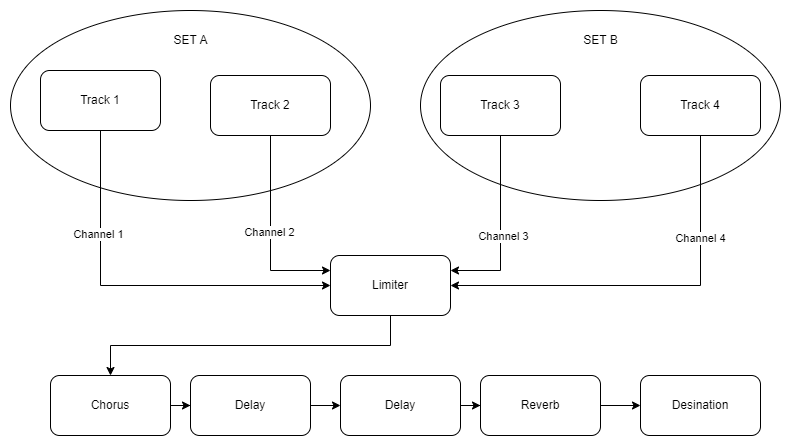

The diagram above was exported from draw.io. Its source (the exported page's mxGraphModel, read from the mxfile embedded in the PNG):
<mxGraphModel dx="1293" dy="538" grid="1" gridSize="10" guides="1" tooltips="1" connect="1" arrows="1" fold="1" page="1" pageScale="1" pageWidth="850" pageHeight="1100" math="0" shadow="0">
  <root>
    <mxCell id="0" />
    <mxCell id="1" parent="0" />
    <mxCell id="uWE73kYSwfzuH7UhH34C-15" style="edgeStyle=orthogonalEdgeStyle;rounded=0;orthogonalLoop=1;jettySize=auto;html=1;exitX=0.5;exitY=1;exitDx=0;exitDy=0;entryX=0;entryY=0.5;entryDx=0;entryDy=0;" edge="1" parent="1" source="uWE73kYSwfzuH7UhH34C-1" target="uWE73kYSwfzuH7UhH34C-10">
      <mxGeometry relative="1" as="geometry" />
    </mxCell>
    <mxCell id="uWE73kYSwfzuH7UhH34C-33" value="Channel 1" style="edgeLabel;html=1;align=center;verticalAlign=middle;resizable=0;points=[];" vertex="1" connectable="0" parent="uWE73kYSwfzuH7UhH34C-15">
      <mxGeometry x="-0.4618" y="-3" relative="1" as="geometry">
        <mxPoint as="offset" />
      </mxGeometry>
    </mxCell>
    <mxCell id="uWE73kYSwfzuH7UhH34C-1" value="Track 1" style="rounded=1;whiteSpace=wrap;html=1;" vertex="1" parent="1">
      <mxGeometry x="40" y="175" width="120" height="60" as="geometry" />
    </mxCell>
    <mxCell id="uWE73kYSwfzuH7UhH34C-19" style="edgeStyle=orthogonalEdgeStyle;rounded=0;orthogonalLoop=1;jettySize=auto;html=1;entryX=1;entryY=0.5;entryDx=0;entryDy=0;" edge="1" parent="1" source="uWE73kYSwfzuH7UhH34C-2" target="uWE73kYSwfzuH7UhH34C-10">
      <mxGeometry relative="1" as="geometry">
        <Array as="points">
          <mxPoint x="700" y="390" />
        </Array>
      </mxGeometry>
    </mxCell>
    <mxCell id="uWE73kYSwfzuH7UhH34C-38" value="Channel 4" style="edgeLabel;html=1;align=center;verticalAlign=middle;resizable=0;points=[];" vertex="1" connectable="0" parent="uWE73kYSwfzuH7UhH34C-19">
      <mxGeometry x="-0.4888" y="-1" relative="1" as="geometry">
        <mxPoint as="offset" />
      </mxGeometry>
    </mxCell>
    <mxCell id="uWE73kYSwfzuH7UhH34C-2" value="Track 4" style="rounded=1;whiteSpace=wrap;html=1;" vertex="1" parent="1">
      <mxGeometry x="640" y="180" width="120" height="60" as="geometry" />
    </mxCell>
    <mxCell id="uWE73kYSwfzuH7UhH34C-17" style="edgeStyle=orthogonalEdgeStyle;rounded=0;orthogonalLoop=1;jettySize=auto;html=1;entryX=1;entryY=0.25;entryDx=0;entryDy=0;" edge="1" parent="1" source="uWE73kYSwfzuH7UhH34C-3" target="uWE73kYSwfzuH7UhH34C-10">
      <mxGeometry relative="1" as="geometry" />
    </mxCell>
    <mxCell id="uWE73kYSwfzuH7UhH34C-36" value="Channel 3" style="edgeLabel;html=1;align=center;verticalAlign=middle;resizable=0;points=[];" vertex="1" connectable="0" parent="uWE73kYSwfzuH7UhH34C-17">
      <mxGeometry x="0.0851" y="2" relative="1" as="geometry">
        <mxPoint as="offset" />
      </mxGeometry>
    </mxCell>
    <mxCell id="uWE73kYSwfzuH7UhH34C-3" value="Track 3" style="rounded=1;whiteSpace=wrap;html=1;" vertex="1" parent="1">
      <mxGeometry x="440" y="180" width="120" height="60" as="geometry" />
    </mxCell>
    <mxCell id="uWE73kYSwfzuH7UhH34C-16" style="edgeStyle=orthogonalEdgeStyle;rounded=0;orthogonalLoop=1;jettySize=auto;html=1;exitX=0.5;exitY=1;exitDx=0;exitDy=0;entryX=0;entryY=0.25;entryDx=0;entryDy=0;" edge="1" parent="1" source="uWE73kYSwfzuH7UhH34C-4" target="uWE73kYSwfzuH7UhH34C-10">
      <mxGeometry relative="1" as="geometry" />
    </mxCell>
    <mxCell id="uWE73kYSwfzuH7UhH34C-34" value="Channel 2" style="edgeLabel;html=1;align=center;verticalAlign=middle;resizable=0;points=[];" vertex="1" connectable="0" parent="uWE73kYSwfzuH7UhH34C-16">
      <mxGeometry x="-0.0078" y="-2" relative="1" as="geometry">
        <mxPoint as="offset" />
      </mxGeometry>
    </mxCell>
    <mxCell id="uWE73kYSwfzuH7UhH34C-4" value="Track 2" style="rounded=1;whiteSpace=wrap;html=1;" vertex="1" parent="1">
      <mxGeometry x="210" y="180" width="120" height="60" as="geometry" />
    </mxCell>
    <mxCell id="uWE73kYSwfzuH7UhH34C-6" value="" style="ellipse;whiteSpace=wrap;html=1;fillColor=none;" vertex="1" parent="1">
      <mxGeometry x="10" y="115" width="360" height="190" as="geometry" />
    </mxCell>
    <mxCell id="uWE73kYSwfzuH7UhH34C-7" value="" style="ellipse;whiteSpace=wrap;html=1;fillColor=none;" vertex="1" parent="1">
      <mxGeometry x="420" y="115" width="360" height="190" as="geometry" />
    </mxCell>
    <mxCell id="uWE73kYSwfzuH7UhH34C-8" value="SET A" style="text;html=1;align=center;verticalAlign=middle;resizable=0;points=[];autosize=1;strokeColor=none;fillColor=none;" vertex="1" parent="1">
      <mxGeometry x="160" y="130" width="60" height="30" as="geometry" />
    </mxCell>
    <mxCell id="uWE73kYSwfzuH7UhH34C-9" value="SET B" style="text;html=1;align=center;verticalAlign=middle;resizable=0;points=[];autosize=1;strokeColor=none;fillColor=none;" vertex="1" parent="1">
      <mxGeometry x="570" y="130" width="60" height="30" as="geometry" />
    </mxCell>
    <mxCell id="uWE73kYSwfzuH7UhH34C-20" style="edgeStyle=orthogonalEdgeStyle;rounded=0;orthogonalLoop=1;jettySize=auto;html=1;" edge="1" parent="1" source="uWE73kYSwfzuH7UhH34C-10" target="uWE73kYSwfzuH7UhH34C-21">
      <mxGeometry relative="1" as="geometry">
        <mxPoint x="390" y="490" as="targetPoint" />
        <Array as="points">
          <mxPoint x="390" y="450" />
          <mxPoint x="110" y="450" />
        </Array>
      </mxGeometry>
    </mxCell>
    <mxCell id="uWE73kYSwfzuH7UhH34C-10" value="Limiter" style="rounded=1;whiteSpace=wrap;html=1;fillColor=none;" vertex="1" parent="1">
      <mxGeometry x="330" y="360" width="120" height="60" as="geometry" />
    </mxCell>
    <mxCell id="uWE73kYSwfzuH7UhH34C-23" value="" style="edgeStyle=orthogonalEdgeStyle;rounded=0;orthogonalLoop=1;jettySize=auto;html=1;" edge="1" parent="1" source="uWE73kYSwfzuH7UhH34C-21" target="uWE73kYSwfzuH7UhH34C-22">
      <mxGeometry relative="1" as="geometry" />
    </mxCell>
    <mxCell id="uWE73kYSwfzuH7UhH34C-21" value="Chorus" style="rounded=1;whiteSpace=wrap;html=1;fillColor=none;" vertex="1" parent="1">
      <mxGeometry x="50" y="480" width="120" height="60" as="geometry" />
    </mxCell>
    <mxCell id="uWE73kYSwfzuH7UhH34C-25" value="" style="edgeStyle=orthogonalEdgeStyle;rounded=0;orthogonalLoop=1;jettySize=auto;html=1;" edge="1" parent="1" source="uWE73kYSwfzuH7UhH34C-22" target="uWE73kYSwfzuH7UhH34C-24">
      <mxGeometry relative="1" as="geometry" />
    </mxCell>
    <mxCell id="uWE73kYSwfzuH7UhH34C-22" value="Delay" style="rounded=1;whiteSpace=wrap;html=1;fillColor=none;" vertex="1" parent="1">
      <mxGeometry x="190" y="480" width="120" height="60" as="geometry" />
    </mxCell>
    <mxCell id="uWE73kYSwfzuH7UhH34C-27" value="" style="edgeStyle=orthogonalEdgeStyle;rounded=0;orthogonalLoop=1;jettySize=auto;html=1;" edge="1" parent="1" source="uWE73kYSwfzuH7UhH34C-24" target="uWE73kYSwfzuH7UhH34C-26">
      <mxGeometry relative="1" as="geometry" />
    </mxCell>
    <mxCell id="uWE73kYSwfzuH7UhH34C-24" value="Delay" style="rounded=1;whiteSpace=wrap;html=1;fillColor=none;" vertex="1" parent="1">
      <mxGeometry x="340" y="480" width="120" height="60" as="geometry" />
    </mxCell>
    <mxCell id="uWE73kYSwfzuH7UhH34C-29" value="" style="edgeStyle=orthogonalEdgeStyle;rounded=0;orthogonalLoop=1;jettySize=auto;html=1;" edge="1" parent="1" source="uWE73kYSwfzuH7UhH34C-26" target="uWE73kYSwfzuH7UhH34C-28">
      <mxGeometry relative="1" as="geometry" />
    </mxCell>
    <mxCell id="uWE73kYSwfzuH7UhH34C-26" value="Reverb" style="rounded=1;whiteSpace=wrap;html=1;fillColor=none;" vertex="1" parent="1">
      <mxGeometry x="480" y="480" width="120" height="60" as="geometry" />
    </mxCell>
    <mxCell id="uWE73kYSwfzuH7UhH34C-28" value="Desination" style="rounded=1;whiteSpace=wrap;html=1;fillColor=none;" vertex="1" parent="1">
      <mxGeometry x="640" y="480" width="120" height="60" as="geometry" />
    </mxCell>
  </root>
</mxGraphModel>